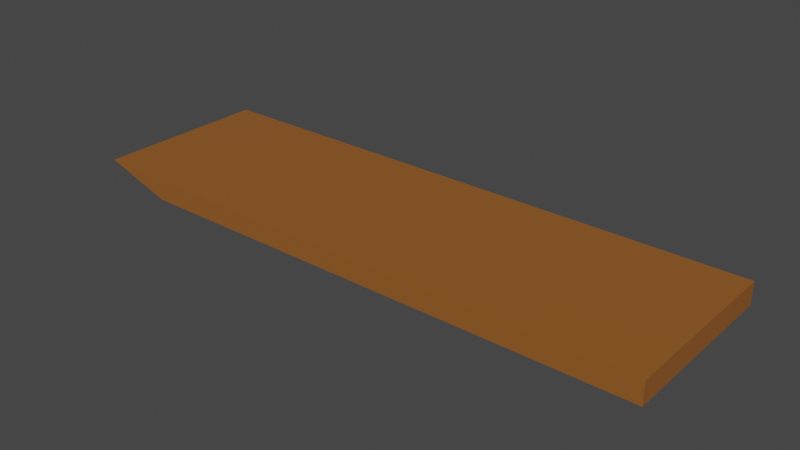 # Source: plank.blend  (saved by Blender 2.80.75; exported with 4.5.12 LTS)
import bpy
from mathutils import Matrix  # noqa: F401  (used for matrix-valued properties, if any)

bpy.ops.wm.read_factory_settings(use_empty=True)
scene = bpy.context.scene
scene.name = 'Scene'

# ---- collections
col_collection = bpy.data.collections.new('Collection'); scene.collection.children.link(col_collection)

# ---- materials (node trees are filled in below, after node groups)
mat_material_001 = bpy.data.materials.new('Material.001')
mat_material_001.use_transparent_shadow = False

# ---- material node trees
mat_material_001.use_nodes = True; mat_material_001.node_tree.nodes.clear()
_N = mat_material_001.node_tree.nodes; _L = mat_material_001.node_tree.links
n0 = _N.new('ShaderNodeOutputMaterial'); n0.name = 'Material Output'; n0.location = (300, 300)
n1 = _N.new('ShaderNodeBsdfPrincipled'); n1.name = 'Principled BSDF'; n1.location = (10, 300)
n1.distribution = 'GGX'
n1.subsurface_method = 'BURLEY'
n1.inputs[0].default_value = (0.2959, 0.1034, 0.0199, 1.0)
n1.inputs[3].default_value = 1.45
n1.inputs[27].default_value = (0.0, 0.0, 0.0, 1.0)
n1.inputs[28].default_value = 1.0
_L.new(n1.outputs[0], n0.inputs[0])
n0.is_active_output = True

# ---- world
world_world = bpy.data.worlds.new('World'); scene.world = world_world
world_world.use_nodes = True; world_world.node_tree.nodes.clear()
_N = world_world.node_tree.nodes; _L = world_world.node_tree.links
n0 = _N.new('ShaderNodeOutputWorld'); n0.name = 'World Output'; n0.location = (300, 300)
n1 = _N.new('ShaderNodeBackground'); n1.name = 'Background'; n1.location = (10, 300)
n1.inputs[0].default_value = (0.05088, 0.05088, 0.05088, 1.0)
_L.new(n1.outputs[0], n0.inputs[0])
n0.is_active_output = True
world_world.color = (0.05088, 0.05088, 0.05088)
world_world.use_sun_shadow = False
world_world.sun_shadow_jitter_overblur = 0.0

# ---- meshes
me_cube_001 = bpy.data.meshes.new('Cube.001')
me_cube_001.from_pydata([(-0.5985, 0.5039, -0.8325), (-0.4722, 0.5039, 0.8325), (-0.5985, -0.5039, -0.8325), (-0.4722, -0.5039, 0.8325), (0.4722, 0.5039, -0.8325), (0.4722, 0.5039, 0.8325), (0.4722, -0.5039, -0.8325), (0.4722, -0.5039, 0.8325)], [], [(5, 1, 3, 7), (5, 4, 0, 1), (7, 6, 4, 5), (3, 2, 6, 7), (0, 4, 6, 2), (1, 0, 2, 3)])
_uv = me_cube_001.uv_layers.new(name='UVMap')
_uv.uv.foreach_set('vector', [0.375, 0.0, 0.625, 0.0, 0.625, 0.25, 0.375, 0.25, 0.375, 0.25, 0.625, 0.25, 0.625, 0.5, 0.375, 0.5, 0.375, 0.5, 0.625, 0.5, 0.625, 0.75, 0.375, 0.75, 0.375, 0.75, 0.625, 0.75, 0.625, 1.0, 0.375, 1.0, 0.125, 0.5, 0.375, 0.5, 0.375, 0.75, 0.125, 0.75, 0.625, 0.5, 0.875, 0.5, 0.875, 0.75, 0.625, 0.75])
me_cube_001.materials.append(mat_material_001)
me_cube_001.use_remesh_preserve_volume = False
me_cube_001.use_remesh_preserve_attributes = False
me_cube_001.use_mirror_vertex_groups = False
me_cube_001.update()

# ---- objects
ob_cube = bpy.data.objects.new('Cube', me_cube_001)

# ---- transforms, parenting, visibility, modifiers, constraints
ob_cube.location = (0.0, 0.0, 0.0)
ob_cube.scale = (8.144, 2.613, -0.1992)
ob_cube.lineart.crease_threshold = 0.0

# ---- collection membership
col_collection.objects.link(ob_cube)

# ---- scene / render settings (as saved in the file)
scene.frame_start = 1; scene.frame_end = 250; scene.frame_set(1)
scene.render.engine = 'BLENDER_EEVEE_NEXT'
scene.cycles.use_denoising = False
scene.cycles.samples = 128
scene.cycles.sampling_pattern = 'TABULATED_SOBOL'
scene.cycles.use_adaptive_sampling = False
scene.cycles.use_light_tree = False
scene.view_settings.view_transform = 'Filmic'
bpy.context.view_layer.update()

# ---- added for rendering (the .blend has no active camera and no usable light): camera, sun
cam_auto = bpy.data.cameras.new('AutoCamera')
cam_auto.lens = 50.0
cam_auto.sensor_width = 36.0
cam_auto.clip_end = 1000.0
ob_auto_camera = bpy.data.objects.new('AutoCamera', cam_auto)
scene.collection.objects.link(ob_auto_camera)
ob_auto_camera.location = (7.91922, -10.1202, 6.74677)
ob_auto_camera.rotation_euler = (1.09748, -7.21219e-08, 0.694738)
scene.camera = ob_auto_camera
light_auto_sun = bpy.data.lights.new('AutoSun', 'SUN')
light_auto_sun.energy = 3.0
light_auto_sun.angle = 0.0523599
ob_auto_sun = bpy.data.objects.new('AutoSun', light_auto_sun)
scene.collection.objects.link(ob_auto_sun)
ob_auto_sun.rotation_euler = (0.872665, 0.174533, 0.523599)
bpy.context.view_layer.update()
